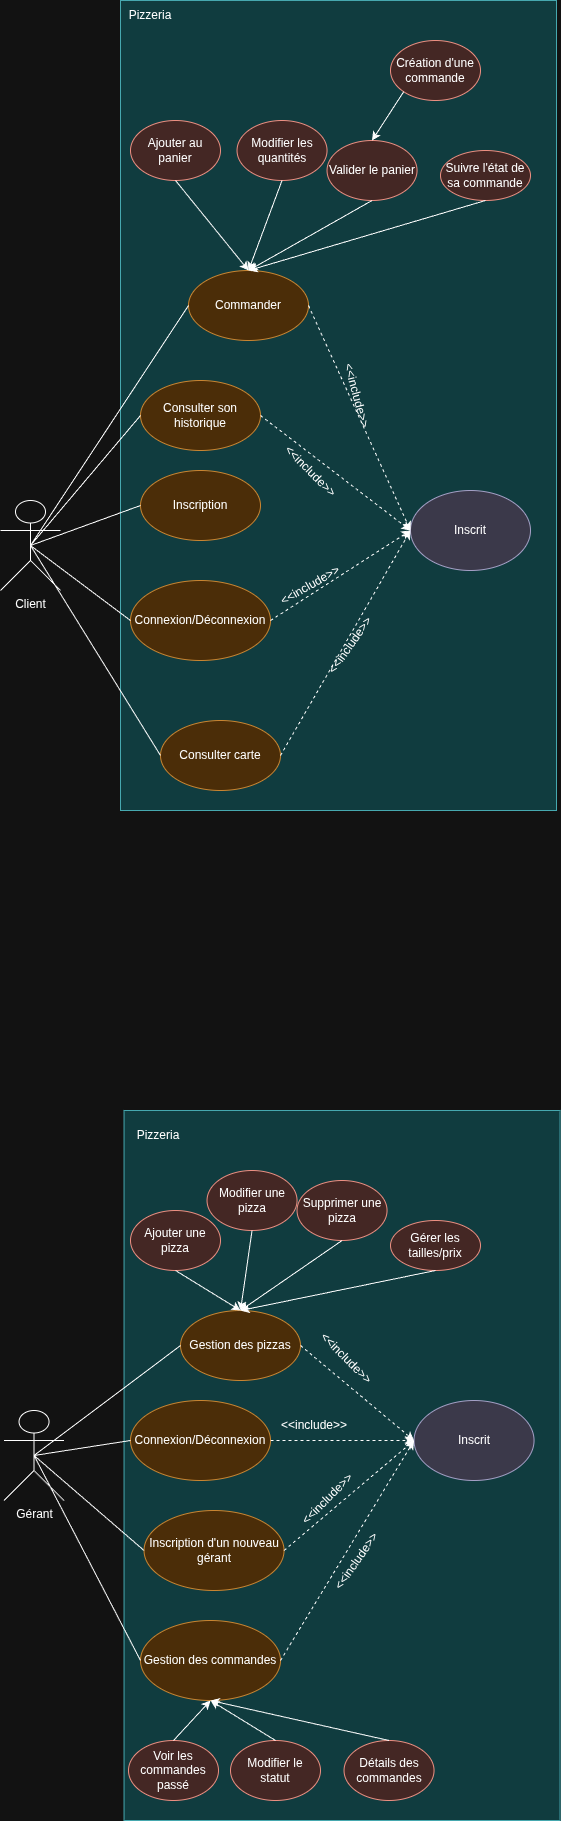

The diagram above was exported from draw.io. Its source (the exported page's mxGraphModel, read from the mxfile embedded in the PNG):
<mxGraphModel dx="1133" dy="1802" grid="1" gridSize="10" guides="1" tooltips="1" connect="1" arrows="1" fold="1" page="1" pageScale="1" pageWidth="827" pageHeight="1169" math="0" shadow="0">
  <root>
    <mxCell id="0" />
    <mxCell id="1" parent="0" />
    <mxCell id="_INYyDrjzr93yKHIYnt0-2" parent="1" style="rounded=0;whiteSpace=wrap;html=1;fillColor=#b0e3e6;strokeColor=#0e8088;" value="" vertex="1">
      <mxGeometry height="810" width="436" x="160" y="-360" as="geometry" />
    </mxCell>
    <mxCell id="_INYyDrjzr93yKHIYnt0-3" parent="1" style="shape=umlActor;verticalLabelPosition=bottom;verticalAlign=top;html=1;outlineConnect=0;" value="Client" vertex="1">
      <mxGeometry height="90" width="60" x="40" y="140" as="geometry" />
    </mxCell>
    <mxCell id="_INYyDrjzr93yKHIYnt0-4" parent="1" style="ellipse;whiteSpace=wrap;html=1;fillColor=#fad7ac;strokeColor=#b46504;" value="Inscription" vertex="1">
      <mxGeometry height="70" width="120" x="180" y="110" as="geometry" />
    </mxCell>
    <mxCell id="_INYyDrjzr93yKHIYnt0-6" parent="1" style="ellipse;whiteSpace=wrap;html=1;fillColor=#fad7ac;strokeColor=#b46504;" value="Connexion/Déconnexion" vertex="1">
      <mxGeometry height="80" width="140" x="170" y="220" as="geometry" />
    </mxCell>
    <mxCell id="_INYyDrjzr93yKHIYnt0-8" parent="1" style="ellipse;whiteSpace=wrap;html=1;fillColor=#fad7ac;strokeColor=#b46504;" value="Consulter carte" vertex="1">
      <mxGeometry height="70" width="120" x="200" y="360" as="geometry" />
    </mxCell>
    <mxCell id="_INYyDrjzr93yKHIYnt0-9" parent="1" style="ellipse;whiteSpace=wrap;html=1;fillColor=#fad7ac;strokeColor=#b46504;" value="Commander" vertex="1">
      <mxGeometry height="70" width="120" x="228" y="-90" as="geometry" />
    </mxCell>
    <mxCell id="_INYyDrjzr93yKHIYnt0-10" parent="1" style="ellipse;whiteSpace=wrap;html=1;fillColor=#fad7ac;strokeColor=#b46504;" value="Consulter son historique" vertex="1">
      <mxGeometry height="70" width="120" x="180" y="20" as="geometry" />
    </mxCell>
    <mxCell id="_INYyDrjzr93yKHIYnt0-11" edge="1" parent="1" source="_INYyDrjzr93yKHIYnt0-3" style="endArrow=none;html=1;rounded=0;exitX=0.5;exitY=0.5;exitDx=0;exitDy=0;exitPerimeter=0;entryX=0;entryY=0.5;entryDx=0;entryDy=0;" target="_INYyDrjzr93yKHIYnt0-4" value="">
      <mxGeometry height="50" relative="1" width="50" as="geometry">
        <mxPoint x="390" y="220" as="sourcePoint" />
        <mxPoint x="440" y="170" as="targetPoint" />
      </mxGeometry>
    </mxCell>
    <mxCell id="_INYyDrjzr93yKHIYnt0-12" edge="1" parent="1" source="_INYyDrjzr93yKHIYnt0-3" style="endArrow=none;html=1;rounded=0;exitX=0.5;exitY=0.5;exitDx=0;exitDy=0;exitPerimeter=0;entryX=0;entryY=0.5;entryDx=0;entryDy=0;" target="_INYyDrjzr93yKHIYnt0-6" value="">
      <mxGeometry height="50" relative="1" width="50" as="geometry">
        <mxPoint x="110" y="230" as="sourcePoint" />
        <mxPoint x="220" y="190" as="targetPoint" />
      </mxGeometry>
    </mxCell>
    <mxCell id="_INYyDrjzr93yKHIYnt0-13" parent="1" style="ellipse;whiteSpace=wrap;html=1;fillColor=#d0cee2;strokeColor=#56517e;" value="Inscrit" vertex="1">
      <mxGeometry height="80" width="120" x="450" y="130" as="geometry" />
    </mxCell>
    <mxCell id="_INYyDrjzr93yKHIYnt0-16" edge="1" parent="1" source="_INYyDrjzr93yKHIYnt0-6" style="endArrow=classic;html=1;rounded=0;dashed=1;exitX=1;exitY=0.5;exitDx=0;exitDy=0;entryX=0;entryY=0.5;entryDx=0;entryDy=0;" target="_INYyDrjzr93yKHIYnt0-13" value="">
      <mxGeometry height="50" relative="1" width="50" as="geometry">
        <mxPoint x="390" y="220" as="sourcePoint" />
        <mxPoint x="440" y="170" as="targetPoint" />
      </mxGeometry>
    </mxCell>
    <mxCell id="_INYyDrjzr93yKHIYnt0-18" edge="1" parent="1" source="_INYyDrjzr93yKHIYnt0-10" style="endArrow=classic;html=1;rounded=0;dashed=1;exitX=1;exitY=0.5;exitDx=0;exitDy=0;entryX=0;entryY=0.5;entryDx=0;entryDy=0;" target="_INYyDrjzr93yKHIYnt0-13" value="">
      <mxGeometry height="50" relative="1" width="50" as="geometry">
        <mxPoint x="300" y="360" as="sourcePoint" />
        <mxPoint x="430" y="320" as="targetPoint" />
      </mxGeometry>
    </mxCell>
    <mxCell id="_INYyDrjzr93yKHIYnt0-19" edge="1" parent="1" source="_INYyDrjzr93yKHIYnt0-8" style="endArrow=classic;html=1;rounded=0;dashed=1;exitX=1;exitY=0.5;exitDx=0;exitDy=0;entryX=0;entryY=0.5;entryDx=0;entryDy=0;" target="_INYyDrjzr93yKHIYnt0-13" value="">
      <mxGeometry height="50" relative="1" width="50" as="geometry">
        <mxPoint x="390" y="200" as="sourcePoint" />
        <mxPoint x="520" y="160" as="targetPoint" />
      </mxGeometry>
    </mxCell>
    <mxCell id="_INYyDrjzr93yKHIYnt0-20" edge="1" parent="1" source="_INYyDrjzr93yKHIYnt0-9" style="endArrow=classic;html=1;rounded=0;dashed=1;exitX=1;exitY=0.5;exitDx=0;exitDy=0;entryX=0;entryY=0.5;entryDx=0;entryDy=0;" target="_INYyDrjzr93yKHIYnt0-13" value="">
      <mxGeometry height="50" relative="1" width="50" as="geometry">
        <mxPoint x="440" y="60" as="sourcePoint" />
        <mxPoint x="570" y="20" as="targetPoint" />
      </mxGeometry>
    </mxCell>
    <mxCell id="_INYyDrjzr93yKHIYnt0-21" parent="1" style="text;html=1;whiteSpace=wrap;strokeColor=none;fillColor=none;align=center;verticalAlign=middle;rounded=0;rotation=-55;" value="&amp;lt;&amp;lt;include&amp;gt;&amp;gt;" vertex="1">
      <mxGeometry height="30" width="60" x="360" y="270" as="geometry" />
    </mxCell>
    <mxCell id="_INYyDrjzr93yKHIYnt0-22" parent="1" style="text;html=1;whiteSpace=wrap;strokeColor=none;fillColor=none;align=center;verticalAlign=middle;rounded=0;rotation=-30;" value="&amp;lt;&amp;lt;include&amp;gt;&amp;gt;" vertex="1">
      <mxGeometry height="30" width="60" x="320" y="210" as="geometry" />
    </mxCell>
    <mxCell id="_INYyDrjzr93yKHIYnt0-23" parent="1" style="text;html=1;whiteSpace=wrap;strokeColor=none;fillColor=none;align=center;verticalAlign=middle;rounded=0;rotation=45;" value="&amp;lt;&amp;lt;include&amp;gt;&amp;gt;" vertex="1">
      <mxGeometry height="20" width="60" x="320" y="101.46" as="geometry" />
    </mxCell>
    <mxCell id="_INYyDrjzr93yKHIYnt0-25" parent="1" style="text;html=1;whiteSpace=wrap;strokeColor=none;fillColor=none;align=center;verticalAlign=middle;rounded=0;rotation=75;" value="&amp;lt;&amp;lt;include&amp;gt;&amp;gt;" vertex="1">
      <mxGeometry height="30" width="60" x="366.54" y="20" as="geometry" />
    </mxCell>
    <mxCell id="_INYyDrjzr93yKHIYnt0-26" edge="1" parent="1" source="_INYyDrjzr93yKHIYnt0-3" style="endArrow=none;html=1;rounded=0;exitX=0.5;exitY=0.5;exitDx=0;exitDy=0;exitPerimeter=0;entryX=0;entryY=0.5;entryDx=0;entryDy=0;" target="_INYyDrjzr93yKHIYnt0-8" value="">
      <mxGeometry height="50" relative="1" width="50" as="geometry">
        <mxPoint x="130" y="170" as="sourcePoint" />
        <mxPoint x="240" y="130" as="targetPoint" />
      </mxGeometry>
    </mxCell>
    <mxCell id="_INYyDrjzr93yKHIYnt0-27" edge="1" parent="1" source="_INYyDrjzr93yKHIYnt0-3" style="endArrow=none;html=1;rounded=0;exitX=0.5;exitY=0.5;exitDx=0;exitDy=0;exitPerimeter=0;entryX=0;entryY=0.5;entryDx=0;entryDy=0;" target="_INYyDrjzr93yKHIYnt0-9" value="">
      <mxGeometry height="50" relative="1" width="50" as="geometry">
        <mxPoint x="90" y="110" as="sourcePoint" />
        <mxPoint x="200" y="70" as="targetPoint" />
      </mxGeometry>
    </mxCell>
    <mxCell id="_INYyDrjzr93yKHIYnt0-28" edge="1" parent="1" source="_INYyDrjzr93yKHIYnt0-3" style="endArrow=none;html=1;rounded=0;exitX=0.5;exitY=0.5;exitDx=0;exitDy=0;exitPerimeter=0;entryX=0;entryY=0.5;entryDx=0;entryDy=0;" target="_INYyDrjzr93yKHIYnt0-10" value="">
      <mxGeometry height="50" relative="1" width="50" as="geometry">
        <mxPoint x="60" y="120" as="sourcePoint" />
        <mxPoint x="170" y="80" as="targetPoint" />
      </mxGeometry>
    </mxCell>
    <mxCell id="_INYyDrjzr93yKHIYnt0-29" parent="1" style="ellipse;whiteSpace=wrap;html=1;fillColor=#fad9d5;strokeColor=#ae4132;" value="Ajouter au panier" vertex="1">
      <mxGeometry height="60" width="90" x="170" y="-240" as="geometry" />
    </mxCell>
    <mxCell id="_INYyDrjzr93yKHIYnt0-30" parent="1" style="ellipse;whiteSpace=wrap;html=1;fillColor=#fad9d5;strokeColor=#ae4132;" value="Modifier les quantités" vertex="1">
      <mxGeometry height="60" width="90" x="276.54" y="-240" as="geometry" />
    </mxCell>
    <mxCell id="_INYyDrjzr93yKHIYnt0-31" parent="1" style="ellipse;whiteSpace=wrap;html=1;fillColor=#fad9d5;strokeColor=#ae4132;" value="Valider le panier" vertex="1">
      <mxGeometry height="60" width="90" x="366.54" y="-220" as="geometry" />
    </mxCell>
    <mxCell id="_INYyDrjzr93yKHIYnt0-32" parent="1" style="ellipse;whiteSpace=wrap;html=1;fillColor=#fad9d5;strokeColor=#ae4132;" value="Suivre l'état de sa commande" vertex="1">
      <mxGeometry height="50" width="90" x="480" y="-210" as="geometry" />
    </mxCell>
    <mxCell id="_INYyDrjzr93yKHIYnt0-33" edge="1" parent="1" source="_INYyDrjzr93yKHIYnt0-29" style="endArrow=classic;html=1;rounded=0;exitX=0.5;exitY=1;exitDx=0;exitDy=0;entryX=0.5;entryY=0;entryDx=0;entryDy=0;" target="_INYyDrjzr93yKHIYnt0-9" value="">
      <mxGeometry height="50" relative="1" width="50" as="geometry">
        <mxPoint x="390" y="-80" as="sourcePoint" />
        <mxPoint x="440" y="-130" as="targetPoint" />
      </mxGeometry>
    </mxCell>
    <mxCell id="_INYyDrjzr93yKHIYnt0-35" edge="1" parent="1" source="_INYyDrjzr93yKHIYnt0-30" style="endArrow=classic;html=1;rounded=0;exitX=0.5;exitY=1;exitDx=0;exitDy=0;entryX=0.5;entryY=0;entryDx=0;entryDy=0;" target="_INYyDrjzr93yKHIYnt0-9" value="">
      <mxGeometry height="50" relative="1" width="50" as="geometry">
        <mxPoint x="290" y="-140" as="sourcePoint" />
        <mxPoint x="363" y="-50" as="targetPoint" />
      </mxGeometry>
    </mxCell>
    <mxCell id="_INYyDrjzr93yKHIYnt0-36" edge="1" parent="1" source="_INYyDrjzr93yKHIYnt0-31" style="endArrow=classic;html=1;rounded=0;exitX=0.5;exitY=1;exitDx=0;exitDy=0;entryX=0.5;entryY=0;entryDx=0;entryDy=0;" target="_INYyDrjzr93yKHIYnt0-9" value="">
      <mxGeometry height="50" relative="1" width="50" as="geometry">
        <mxPoint x="370" y="-130" as="sourcePoint" />
        <mxPoint x="443" y="-40" as="targetPoint" />
      </mxGeometry>
    </mxCell>
    <mxCell id="_INYyDrjzr93yKHIYnt0-37" edge="1" parent="1" source="_INYyDrjzr93yKHIYnt0-32" style="endArrow=classic;html=1;rounded=0;exitX=0.5;exitY=1;exitDx=0;exitDy=0;entryX=0.5;entryY=0;entryDx=0;entryDy=0;" target="_INYyDrjzr93yKHIYnt0-9" value="">
      <mxGeometry height="50" relative="1" width="50" as="geometry">
        <mxPoint x="460" y="-130" as="sourcePoint" />
        <mxPoint x="533" y="-40" as="targetPoint" />
      </mxGeometry>
    </mxCell>
    <mxCell id="_INYyDrjzr93yKHIYnt0-40" parent="1" style="text;html=1;whiteSpace=wrap;strokeColor=none;fillColor=none;align=center;verticalAlign=middle;rounded=0;" value="Pizzeria" vertex="1">
      <mxGeometry height="30" width="60" x="160" y="-360" as="geometry" />
    </mxCell>
    <mxCell id="_INYyDrjzr93yKHIYnt0-70" parent="1" style="rounded=0;whiteSpace=wrap;html=1;fillColor=#b0e3e6;strokeColor=#0e8088;" value="" vertex="1">
      <mxGeometry height="710" width="436" x="163.54" y="750" as="geometry" />
    </mxCell>
    <mxCell id="_INYyDrjzr93yKHIYnt0-71" parent="1" style="shape=umlActor;verticalLabelPosition=bottom;verticalAlign=top;html=1;outlineConnect=0;" value="Gérant" vertex="1">
      <mxGeometry height="90" width="60" x="43.540000000000006" y="1050" as="geometry" />
    </mxCell>
    <mxCell id="_INYyDrjzr93yKHIYnt0-73" parent="1" style="ellipse;whiteSpace=wrap;html=1;fillColor=#fad7ac;strokeColor=#b46504;" value="Connexion/Déconnexion" vertex="1">
      <mxGeometry height="80" width="140" x="170.00000000000003" y="1040" as="geometry" />
    </mxCell>
    <mxCell id="_INYyDrjzr93yKHIYnt0-75" parent="1" style="ellipse;whiteSpace=wrap;html=1;fillColor=#fad7ac;strokeColor=#b46504;" value="Gestion des pizzas" vertex="1">
      <mxGeometry height="70" width="120" x="220.00000000000003" y="950" as="geometry" />
    </mxCell>
    <mxCell id="_INYyDrjzr93yKHIYnt0-78" edge="1" parent="1" source="_INYyDrjzr93yKHIYnt0-71" style="endArrow=none;html=1;rounded=0;exitX=0.5;exitY=0.5;exitDx=0;exitDy=0;exitPerimeter=0;entryX=0;entryY=0.5;entryDx=0;entryDy=0;" target="_INYyDrjzr93yKHIYnt0-73" value="">
      <mxGeometry height="50" relative="1" width="50" as="geometry">
        <mxPoint x="113.54" y="1140" as="sourcePoint" />
        <mxPoint x="223.54000000000002" y="1100" as="targetPoint" />
      </mxGeometry>
    </mxCell>
    <mxCell id="_INYyDrjzr93yKHIYnt0-79" parent="1" style="ellipse;whiteSpace=wrap;html=1;fillColor=#d0cee2;strokeColor=#56517e;" value="Inscrit" vertex="1">
      <mxGeometry height="80" width="120" x="453.54" y="1040" as="geometry" />
    </mxCell>
    <mxCell id="_INYyDrjzr93yKHIYnt0-80" edge="1" parent="1" source="_INYyDrjzr93yKHIYnt0-73" style="endArrow=classic;html=1;rounded=0;dashed=1;exitX=1;exitY=0.5;exitDx=0;exitDy=0;entryX=0;entryY=0.5;entryDx=0;entryDy=0;" target="_INYyDrjzr93yKHIYnt0-79" value="">
      <mxGeometry height="50" relative="1" width="50" as="geometry">
        <mxPoint x="393.54" y="1130" as="sourcePoint" />
        <mxPoint x="443.54" y="1080" as="targetPoint" />
      </mxGeometry>
    </mxCell>
    <mxCell id="_INYyDrjzr93yKHIYnt0-83" edge="1" parent="1" source="_INYyDrjzr93yKHIYnt0-75" style="endArrow=classic;html=1;rounded=0;dashed=1;exitX=1;exitY=0.5;exitDx=0;exitDy=0;entryX=0;entryY=0.5;entryDx=0;entryDy=0;" target="_INYyDrjzr93yKHIYnt0-79" value="">
      <mxGeometry height="50" relative="1" width="50" as="geometry">
        <mxPoint x="443.54" y="970" as="sourcePoint" />
        <mxPoint x="573.54" y="930" as="targetPoint" />
      </mxGeometry>
    </mxCell>
    <mxCell id="_INYyDrjzr93yKHIYnt0-85" parent="1" style="text;html=1;whiteSpace=wrap;strokeColor=none;fillColor=none;align=center;verticalAlign=middle;rounded=0;rotation=0;" value="&amp;lt;&amp;lt;include&amp;gt;&amp;gt;" vertex="1">
      <mxGeometry height="30" width="60" x="323.54" y="1050" as="geometry" />
    </mxCell>
    <mxCell id="_INYyDrjzr93yKHIYnt0-87" parent="1" style="text;html=1;whiteSpace=wrap;strokeColor=none;fillColor=none;align=center;verticalAlign=middle;rounded=0;rotation=45;" value="&amp;lt;&amp;lt;include&amp;gt;&amp;gt;" vertex="1">
      <mxGeometry height="20" width="60" x="356.17" y="988.21" as="geometry" />
    </mxCell>
    <mxCell id="_INYyDrjzr93yKHIYnt0-89" edge="1" parent="1" source="_INYyDrjzr93yKHIYnt0-71" style="endArrow=none;html=1;rounded=0;exitX=0.5;exitY=0.5;exitDx=0;exitDy=0;exitPerimeter=0;entryX=0;entryY=0.5;entryDx=0;entryDy=0;" target="_INYyDrjzr93yKHIYnt0-75" value="">
      <mxGeometry height="50" relative="1" width="50" as="geometry">
        <mxPoint x="93.54" y="1020" as="sourcePoint" />
        <mxPoint x="203.54000000000002" y="980" as="targetPoint" />
      </mxGeometry>
    </mxCell>
    <mxCell id="_INYyDrjzr93yKHIYnt0-91" parent="1" style="ellipse;whiteSpace=wrap;html=1;fillColor=#fad9d5;strokeColor=#ae4132;" value="Ajouter une pizza" vertex="1">
      <mxGeometry height="60" width="90" x="170.00000000000003" y="850" as="geometry" />
    </mxCell>
    <mxCell id="_INYyDrjzr93yKHIYnt0-92" parent="1" style="ellipse;whiteSpace=wrap;html=1;fillColor=#fad9d5;strokeColor=#ae4132;" value="Modifier une pizza" vertex="1">
      <mxGeometry height="60" width="90" x="246.54000000000005" y="810" as="geometry" />
    </mxCell>
    <mxCell id="_INYyDrjzr93yKHIYnt0-93" parent="1" style="ellipse;whiteSpace=wrap;html=1;fillColor=#fad9d5;strokeColor=#ae4132;" value="Supprimer une pizza" vertex="1">
      <mxGeometry height="60" width="90" x="336.54" y="820" as="geometry" />
    </mxCell>
    <mxCell id="_INYyDrjzr93yKHIYnt0-94" parent="1" style="ellipse;whiteSpace=wrap;html=1;fillColor=#fad9d5;strokeColor=#ae4132;" value="Gérer les tailles/prix" vertex="1">
      <mxGeometry height="50" width="90" x="430" y="860" as="geometry" />
    </mxCell>
    <mxCell id="_INYyDrjzr93yKHIYnt0-95" edge="1" parent="1" source="_INYyDrjzr93yKHIYnt0-91" style="endArrow=classic;html=1;rounded=0;exitX=0.5;exitY=1;exitDx=0;exitDy=0;entryX=0.5;entryY=0;entryDx=0;entryDy=0;" target="_INYyDrjzr93yKHIYnt0-75" value="">
      <mxGeometry height="50" relative="1" width="50" as="geometry">
        <mxPoint x="393.54" y="830" as="sourcePoint" />
        <mxPoint x="443.54" y="780" as="targetPoint" />
      </mxGeometry>
    </mxCell>
    <mxCell id="_INYyDrjzr93yKHIYnt0-96" edge="1" parent="1" source="_INYyDrjzr93yKHIYnt0-92" style="endArrow=classic;html=1;rounded=0;exitX=0.5;exitY=1;exitDx=0;exitDy=0;entryX=0.5;entryY=0;entryDx=0;entryDy=0;" target="_INYyDrjzr93yKHIYnt0-75" value="">
      <mxGeometry height="50" relative="1" width="50" as="geometry">
        <mxPoint x="293.54" y="770" as="sourcePoint" />
        <mxPoint x="366.54" y="860" as="targetPoint" />
      </mxGeometry>
    </mxCell>
    <mxCell id="_INYyDrjzr93yKHIYnt0-97" edge="1" parent="1" source="_INYyDrjzr93yKHIYnt0-93" style="endArrow=classic;html=1;rounded=0;exitX=0.5;exitY=1;exitDx=0;exitDy=0;entryX=0.5;entryY=0;entryDx=0;entryDy=0;" target="_INYyDrjzr93yKHIYnt0-75" value="">
      <mxGeometry height="50" relative="1" width="50" as="geometry">
        <mxPoint x="373.54" y="780" as="sourcePoint" />
        <mxPoint x="446.54" y="870" as="targetPoint" />
      </mxGeometry>
    </mxCell>
    <mxCell id="_INYyDrjzr93yKHIYnt0-98" edge="1" parent="1" source="_INYyDrjzr93yKHIYnt0-94" style="endArrow=classic;html=1;rounded=0;exitX=0.5;exitY=1;exitDx=0;exitDy=0;entryX=0.5;entryY=0;entryDx=0;entryDy=0;" target="_INYyDrjzr93yKHIYnt0-75" value="">
      <mxGeometry height="50" relative="1" width="50" as="geometry">
        <mxPoint x="463.54" y="780" as="sourcePoint" />
        <mxPoint x="536.54" y="870" as="targetPoint" />
      </mxGeometry>
    </mxCell>
    <mxCell id="_INYyDrjzr93yKHIYnt0-99" parent="1" style="text;html=1;whiteSpace=wrap;strokeColor=none;fillColor=none;align=center;verticalAlign=middle;rounded=0;" value="Pizzeria" vertex="1">
      <mxGeometry height="30" width="60" x="168.00000000000003" y="760" as="geometry" />
    </mxCell>
    <mxCell id="_INYyDrjzr93yKHIYnt0-103" parent="1" style="ellipse;whiteSpace=wrap;html=1;fillColor=#fad7ac;strokeColor=#b46504;" value="Inscription d'un nouveau gérant" vertex="1">
      <mxGeometry height="80" width="140" x="183.54" y="1150" as="geometry" />
    </mxCell>
    <mxCell id="_INYyDrjzr93yKHIYnt0-104" edge="1" parent="1" source="_INYyDrjzr93yKHIYnt0-71" style="endArrow=none;html=1;rounded=0;exitX=0.5;exitY=0.5;exitDx=0;exitDy=0;exitPerimeter=0;entryX=0;entryY=0.5;entryDx=0;entryDy=0;" target="_INYyDrjzr93yKHIYnt0-103" value="">
      <mxGeometry height="50" relative="1" width="50" as="geometry">
        <mxPoint x="90" y="1160" as="sourcePoint" />
        <mxPoint x="190" y="1235" as="targetPoint" />
      </mxGeometry>
    </mxCell>
    <mxCell id="_INYyDrjzr93yKHIYnt0-106" edge="1" parent="1" source="_INYyDrjzr93yKHIYnt0-103" style="endArrow=classic;html=1;rounded=0;dashed=1;exitX=1;exitY=0.5;exitDx=0;exitDy=0;entryX=0;entryY=0.5;entryDx=0;entryDy=0;" target="_INYyDrjzr93yKHIYnt0-79" value="">
      <mxGeometry height="50" relative="1" width="50" as="geometry">
        <mxPoint x="360" y="1300" as="sourcePoint" />
        <mxPoint x="500" y="1210" as="targetPoint" />
      </mxGeometry>
    </mxCell>
    <mxCell id="_INYyDrjzr93yKHIYnt0-107" parent="1" style="text;html=1;whiteSpace=wrap;strokeColor=none;fillColor=none;align=center;verticalAlign=middle;rounded=0;rotation=-45;" value="&amp;lt;&amp;lt;include&amp;gt;&amp;gt;" vertex="1">
      <mxGeometry height="22.99" width="60" x="336.54" y="1127.01" as="geometry" />
    </mxCell>
    <mxCell id="_INYyDrjzr93yKHIYnt0-108" parent="1" style="ellipse;whiteSpace=wrap;html=1;fillColor=#fad7ac;strokeColor=#b46504;" value="Gestion des commandes" vertex="1">
      <mxGeometry height="80" width="140" x="180" y="1260" as="geometry" />
    </mxCell>
    <mxCell id="_INYyDrjzr93yKHIYnt0-110" parent="1" style="ellipse;whiteSpace=wrap;html=1;fillColor=#fad9d5;strokeColor=#ae4132;" value="Création d'une commande" vertex="1">
      <mxGeometry height="60" width="90" x="430" y="-320" as="geometry" />
    </mxCell>
    <mxCell id="_INYyDrjzr93yKHIYnt0-111" edge="1" parent="1" source="_INYyDrjzr93yKHIYnt0-110" style="endArrow=classic;html=1;rounded=0;exitX=0;exitY=1;exitDx=0;exitDy=0;entryX=0.5;entryY=0;entryDx=0;entryDy=0;" target="_INYyDrjzr93yKHIYnt0-31" value="">
      <mxGeometry height="50" relative="1" width="50" as="geometry">
        <mxPoint x="554" y="-250" as="sourcePoint" />
        <mxPoint x="430" y="-180" as="targetPoint" />
      </mxGeometry>
    </mxCell>
    <mxCell id="_INYyDrjzr93yKHIYnt0-112" edge="1" parent="1" source="_INYyDrjzr93yKHIYnt0-71" style="endArrow=none;html=1;rounded=0;exitX=0.5;exitY=0.5;exitDx=0;exitDy=0;exitPerimeter=0;entryX=0;entryY=0.5;entryDx=0;entryDy=0;" target="_INYyDrjzr93yKHIYnt0-108" value="">
      <mxGeometry height="50" relative="1" width="50" as="geometry">
        <mxPoint x="90" y="1200" as="sourcePoint" />
        <mxPoint x="200" y="1295" as="targetPoint" />
      </mxGeometry>
    </mxCell>
    <mxCell id="_INYyDrjzr93yKHIYnt0-113" edge="1" parent="1" source="_INYyDrjzr93yKHIYnt0-108" style="endArrow=classic;html=1;rounded=0;dashed=1;exitX=1;exitY=0.5;exitDx=0;exitDy=0;entryX=0;entryY=0.5;entryDx=0;entryDy=0;" target="_INYyDrjzr93yKHIYnt0-79" value="">
      <mxGeometry height="50" relative="1" width="50" as="geometry">
        <mxPoint x="340" y="1410" as="sourcePoint" />
        <mxPoint x="470" y="1300" as="targetPoint" />
      </mxGeometry>
    </mxCell>
    <mxCell id="_INYyDrjzr93yKHIYnt0-114" parent="1" style="text;html=1;whiteSpace=wrap;strokeColor=none;fillColor=none;align=center;verticalAlign=middle;rounded=0;rotation=-55;" value="&amp;lt;&amp;lt;include&amp;gt;&amp;gt;" vertex="1">
      <mxGeometry height="22.99" width="60" x="366.5413958853357" y="1189.996395885336" as="geometry" />
    </mxCell>
    <mxCell id="_INYyDrjzr93yKHIYnt0-115" parent="1" style="ellipse;whiteSpace=wrap;html=1;fillColor=#fad9d5;strokeColor=#ae4132;" value="Voir les commandes passé" vertex="1">
      <mxGeometry height="60" width="90" x="168" y="1380" as="geometry" />
    </mxCell>
    <mxCell id="_INYyDrjzr93yKHIYnt0-116" parent="1" style="ellipse;whiteSpace=wrap;html=1;fillColor=#fad9d5;strokeColor=#ae4132;" value="Modifier le statut" vertex="1">
      <mxGeometry height="60" width="90" x="270" y="1380" as="geometry" />
    </mxCell>
    <mxCell id="_INYyDrjzr93yKHIYnt0-117" parent="1" style="ellipse;whiteSpace=wrap;html=1;fillColor=#fad9d5;strokeColor=#ae4132;" value="Détails des commandes" vertex="1">
      <mxGeometry height="60" width="90" x="383.54" y="1380" as="geometry" />
    </mxCell>
    <mxCell id="_INYyDrjzr93yKHIYnt0-118" edge="1" parent="1" source="_INYyDrjzr93yKHIYnt0-115" style="endArrow=classic;html=1;rounded=0;exitX=0.5;exitY=0;exitDx=0;exitDy=0;entryX=0.5;entryY=1;entryDx=0;entryDy=0;" target="_INYyDrjzr93yKHIYnt0-108" value="">
      <mxGeometry height="50" relative="1" width="50" as="geometry">
        <mxPoint x="280" y="1370" as="sourcePoint" />
        <mxPoint x="345" y="1410" as="targetPoint" />
      </mxGeometry>
    </mxCell>
    <mxCell id="_INYyDrjzr93yKHIYnt0-119" edge="1" parent="1" source="_INYyDrjzr93yKHIYnt0-116" style="endArrow=classic;html=1;rounded=0;exitX=0.5;exitY=0;exitDx=0;exitDy=0;entryX=0.5;entryY=1;entryDx=0;entryDy=0;" target="_INYyDrjzr93yKHIYnt0-108" value="">
      <mxGeometry height="50" relative="1" width="50" as="geometry">
        <mxPoint x="290" y="1360" as="sourcePoint" />
        <mxPoint x="355" y="1400" as="targetPoint" />
      </mxGeometry>
    </mxCell>
    <mxCell id="_INYyDrjzr93yKHIYnt0-120" edge="1" parent="1" source="_INYyDrjzr93yKHIYnt0-117" style="endArrow=classic;html=1;rounded=0;exitX=0.5;exitY=0;exitDx=0;exitDy=0;entryX=0.5;entryY=1;entryDx=0;entryDy=0;" target="_INYyDrjzr93yKHIYnt0-108" value="">
      <mxGeometry height="50" relative="1" width="50" as="geometry">
        <mxPoint x="370" y="1350" as="sourcePoint" />
        <mxPoint x="435" y="1390" as="targetPoint" />
      </mxGeometry>
    </mxCell>
  </root>
</mxGraphModel>